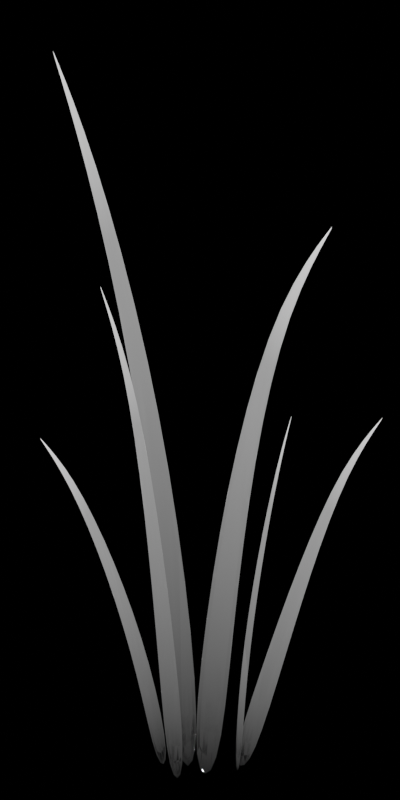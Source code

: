 # Source: grassBlades.blend  (saved by Blender 3.1.7; exported with 4.5.12 LTS)
import bpy
from mathutils import Matrix  # noqa: F401  (used for matrix-valued properties, if any)

bpy.ops.wm.read_factory_settings(use_empty=True)
scene = bpy.context.scene
scene.name = 'Scene'

# ---- collections
col_collection = bpy.data.collections.new('Collection'); scene.collection.children.link(col_collection)

# ---- materials (node trees are filled in below, after node groups)
mat_material_001 = bpy.data.materials.new('Material.001')
mat_material_001.use_transparent_shadow = False

# ---- material node trees
mat_material_001.use_nodes = True; mat_material_001.node_tree.nodes.clear()
_N = mat_material_001.node_tree.nodes; _L = mat_material_001.node_tree.links
n0 = _N.new('ShaderNodeBsdfPrincipled'); n0.name = 'Principled BSDF'; n0.location = (20, 300)
n0.distribution = 'GGX'
n0.subsurface_method = 'RANDOM_WALK_SKIN'
n0.inputs[0].default_value = (0.0, 0.0, 0.0, 1.0)
n0.inputs[2].default_value = 0.0
n0.inputs[3].default_value = 1.45
n0.inputs[8].default_value = 1.0
n0.inputs[10].default_value = 0.35
n0.inputs[13].default_value = 0.8545
n0.inputs[28].default_value = 1.0
n1 = _N.new('ShaderNodeOutputMaterial'); n1.name = 'Material Output'; n1.location = (310, 300)
n2 = _N.new('ShaderNodeUVMap'); n2.name = 'UV Map'; n2.location = (-720, 120)
n2.uv_map = 'UVMap'
n3 = _N.new('ShaderNodeValToRGB'); n3.name = 'ColorRamp'; n3.location = (-300, 80)
while len(n3.color_ramp.elements) > 1: n3.color_ramp.elements.remove(n3.color_ramp.elements[-1])
n3.color_ramp.elements[0].position = 0.0; n3.color_ramp.elements[0].color = (1.0, 1.0, 1.0, 1.0)
_e = n3.color_ramp.elements.new(0.35); _e.color = (0.3211, 0.3211, 0.3211, 1.0)
_e = n3.color_ramp.elements.new(0.9955); _e.color = (0.008334, 0.008334, 0.008334, 1.0)
n4 = _N.new('ShaderNodeSeparateXYZ'); n4.name = 'Separate XYZ'; n4.location = (-520, 80)
_L.new(n0.outputs[0], n1.inputs[0])
_L.new(n2.outputs[0], n4.inputs[0])
_L.new(n3.outputs[0], n0.inputs[27])
_L.new(n4.outputs[0], n3.inputs[0])
n1.is_active_output = True

# ---- world
world_world = bpy.data.worlds.new('World'); scene.world = world_world
world_world.use_nodes = True; world_world.node_tree.nodes.clear()
_N = world_world.node_tree.nodes; _L = world_world.node_tree.links
n0 = _N.new('ShaderNodeOutputWorld'); n0.name = 'World Output'; n0.location = (300, 300)
n1 = _N.new('ShaderNodeBackground'); n1.name = 'Background'; n1.location = (10, 300)
n1.inputs[0].default_value = (0.0, 0.0, 0.0, 1.0)
_L.new(n1.outputs[0], n0.inputs[0])
n0.is_active_output = True
world_world.color = (0.05088, 0.05088, 0.05088)
world_world.use_sun_shadow = False
world_world.sun_shadow_jitter_overblur = 0.0

# ---- cameras
cam_camera = bpy.data.cameras.new('Camera')
cam_camera.type = 'ORTHO'
cam_camera.ortho_scale = 5.1

# ---- lights
light_sun = bpy.data.lights.new('Sun', 'SUN')
light_sun.transmission_factor = 0.0
light_sun.energy = 1.0
light_sun.shadow_soft_size = 0.125

# ---- meshes
me_beziercurve_001 = bpy.data.meshes.new('BezierCurve.001')
me_beziercurve_001.from_pydata([(-1.433, 4.093, 4.072), (-1.433, 4.093, 4.072), (-0.992, 3.303, 3.469), (-0.9139, 3.261, 3.608), (-0.5679, 2.413, 2.262), (-0.3935, 2.279, 2.462), (-0.2595, 1.542, 0.7874), (0.00744, 1.308, 1.011), (-0.1368, 0.7995, -0.569), (0.1394, 0.5194, -0.4185), (-0.3592, 2.199, 6.776), (-0.3592, 2.199, 6.776), (-0.2411, 2.062, 5.617), (-0.2206, 2.173, 5.633), (-0.1291, 1.675, 3.603), (-0.08704, 1.877, 3.58), (-0.05598, 1.035, 1.411), (0.006066, 1.317, 1.34), (-0.04634, 0.414, -0.3284), (0.01648, 0.6842, -0.4445), (1.853, 2.883, 2.499), (1.853, 2.883, 2.499), (1.42, 2.549, 2.048), (1.345, 2.566, 2.124), (1.065, 2.02, 1.258), (0.8981, 2.022, 1.359), (0.8107, 1.449, 0.3107), (0.557, 1.427, 0.4136), (0.657, 0.9997, -0.583), (0.3912, 0.9524, -0.5296), (0.9651, 1.674, 4.453), (0.9651, 1.674, 4.453), (0.9834, 1.571, 3.565), (1.057, 1.639, 3.558), (0.7694, 1.2, 2.218), (0.9037, 1.319, 2.164), (0.4834, 0.7222, 0.7811), (0.6753, 0.8911, 0.6913), (0.3151, 0.3277, -0.3694), (0.5116, 0.5041, -0.4455), (-1.453, 0.5778, 3.32), (-1.453, 0.5778, 3.32), (-1.06, 0.6682, 2.763), (-0.9987, 0.7331, 2.829), (-0.7322, 0.6451, 1.826), (-0.5944, 0.7687, 1.9), (-0.482, 0.5113, 0.7468), (-0.2699, 0.6845, 0.8059), (-0.3008, 0.2934, -0.2126), (-0.07532, 0.4558, -0.2067), (0.255, 3.744, 2.133), (0.255, 3.744, 2.133), (0.2173, 3.19, 1.783), (0.2108, 3.154, 1.857), (0.1875, 2.453, 1.008), (0.174, 2.36, 1.125), (0.1469, 1.698, 0.1064), (0.127, 1.558, 0.2688), (0.07369, 1.085, -0.5896), (0.0547, 0.9512, -0.4161)], [], [(1, 3, 2, 0), (3, 5, 4, 2), (5, 7, 6, 4), (7, 9, 8, 6), (11, 13, 12, 10), (13, 15, 14, 12), (15, 17, 16, 14), (17, 19, 18, 16), (21, 23, 22, 20), (23, 25, 24, 22), (25, 27, 26, 24), (27, 29, 28, 26), (31, 33, 32, 30), (33, 35, 34, 32), (35, 37, 36, 34), (37, 39, 38, 36), (41, 43, 42, 40), (43, 45, 44, 42), (45, 47, 46, 44), (47, 49, 48, 46), (51, 53, 52, 50), (53, 55, 54, 52), (55, 57, 56, 54), (57, 59, 58, 56)])
me_beziercurve_001.polygons.foreach_set('use_smooth', [True] * 24)
_uv = me_beziercurve_001.uv_layers.new(name='UVMap')
_uv.uv.foreach_set('vector', [0.0, 1.0, 0.25, 1.0, 0.25, 0.0, 0.0, 0.0, 0.25, 1.0, 0.5, 1.0, 0.5, 0.0, 0.25, 0.0, 0.5, 1.0, 0.75, 1.0, 0.75, 0.0, 0.5, 0.0, 0.75, 1.0, 1.0, 1.0, 1.0, 0.0, 0.75, 0.0, 0.0, 1.0, 0.25, 1.0, 0.25, 0.0, 0.0, 0.0, 0.25, 1.0, 0.5, 1.0, 0.5, 0.0, 0.25, 0.0, 0.5, 1.0, 0.75, 1.0, 0.75, 0.0, 0.5, 0.0, 0.75, 1.0, 1.0, 1.0, 1.0, 0.0, 0.75, 0.0, 0.0, 1.0, 0.25, 1.0, 0.25, 0.0, 0.0, 0.0, 0.25, 1.0, 0.5, 1.0, 0.5, 0.0, 0.25, 0.0, 0.5, 1.0, 0.75, 1.0, 0.75, 0.0, 0.5, 0.0, 0.75, 1.0, 1.0, 1.0, 1.0, 0.0, 0.75, 0.0, 0.0, 1.0, 0.25, 1.0, 0.25, 0.0, 0.0, 0.0, 0.25, 1.0, 0.5, 1.0, 0.5, 0.0, 0.25, 0.0, 0.5, 1.0, 0.75, 1.0, 0.75, 0.0, 0.5, 0.0, 0.75, 1.0, 1.0, 1.0, 1.0, 0.0, 0.75, 0.0, 0.0, 1.0, 0.25, 1.0, 0.25, 0.0, 0.0, 0.0, 0.25, 1.0, 0.5, 1.0, 0.5, 0.0, 0.25, 0.0, 0.5, 1.0, 0.75, 1.0, 0.75, 0.0, 0.5, 0.0, 0.75, 1.0, 1.0, 1.0, 1.0, 0.0, 0.75, 0.0, 0.0, 1.0, 0.25, 1.0, 0.25, 0.0, 0.0, 0.0, 0.25, 1.0, 0.5, 1.0, 0.5, 0.0, 0.25, 0.0, 0.5, 1.0, 0.75, 1.0, 0.75, 0.0, 0.5, 0.0, 0.75, 1.0, 1.0, 1.0, 1.0, 0.0, 0.75, 0.0])
me_beziercurve_001.materials.append(mat_material_001)
me_beziercurve_001.use_remesh_fix_poles = True
me_beziercurve_001.use_remesh_preserve_attributes = False
me_beziercurve_001.update()

# ---- objects
ob_beziercurve_001 = bpy.data.objects.new('BezierCurve.001', me_beziercurve_001)
ob_camera = bpy.data.objects.new('Camera', cam_camera)
ob_sun = bpy.data.objects.new('Sun', light_sun)

# ---- transforms, parenting, visibility, modifiers, constraints
ob_beziercurve_001.location = (-0.4995, 0.0, 0.0)
ob_beziercurve_001.rotation_euler = (0.4116, -0.01718, -1.555)
ob_beziercurve_001.scale = (0.6531, 0.6531, 0.6531)
_m = ob_beziercurve_001.modifiers.new('Solidify', 'SOLIDIFY')
_m.thickness = 0.0
_m = ob_beziercurve_001.modifiers.new('Subdivision', 'SUBSURF')
ob_camera.location = (0.0, -8.214, 2.341)
ob_camera.rotation_euler = (1.571, -0.0, 0.0)
ob_sun.location = (0.0, 0.0, 0.0)

# ---- collection membership
col_collection.objects.link(ob_beziercurve_001)
col_collection.objects.link(ob_camera)
col_collection.objects.link(ob_sun)

# ---- scene / render settings (as saved in the file)
scene.camera = ob_camera
scene.frame_start = 1; scene.frame_end = 250; scene.frame_set(1)
scene.render.engine = 'BLENDER_EEVEE_NEXT'
scene.render.resolution_x = 256
scene.render.resolution_y = 512
scene.render.film_transparent = True
scene.cycles.sampling_pattern = 'TABULATED_SOBOL'
scene.cycles.use_light_tree = False
scene.view_settings.view_transform = 'Filmic'
bpy.context.view_layer.update()
